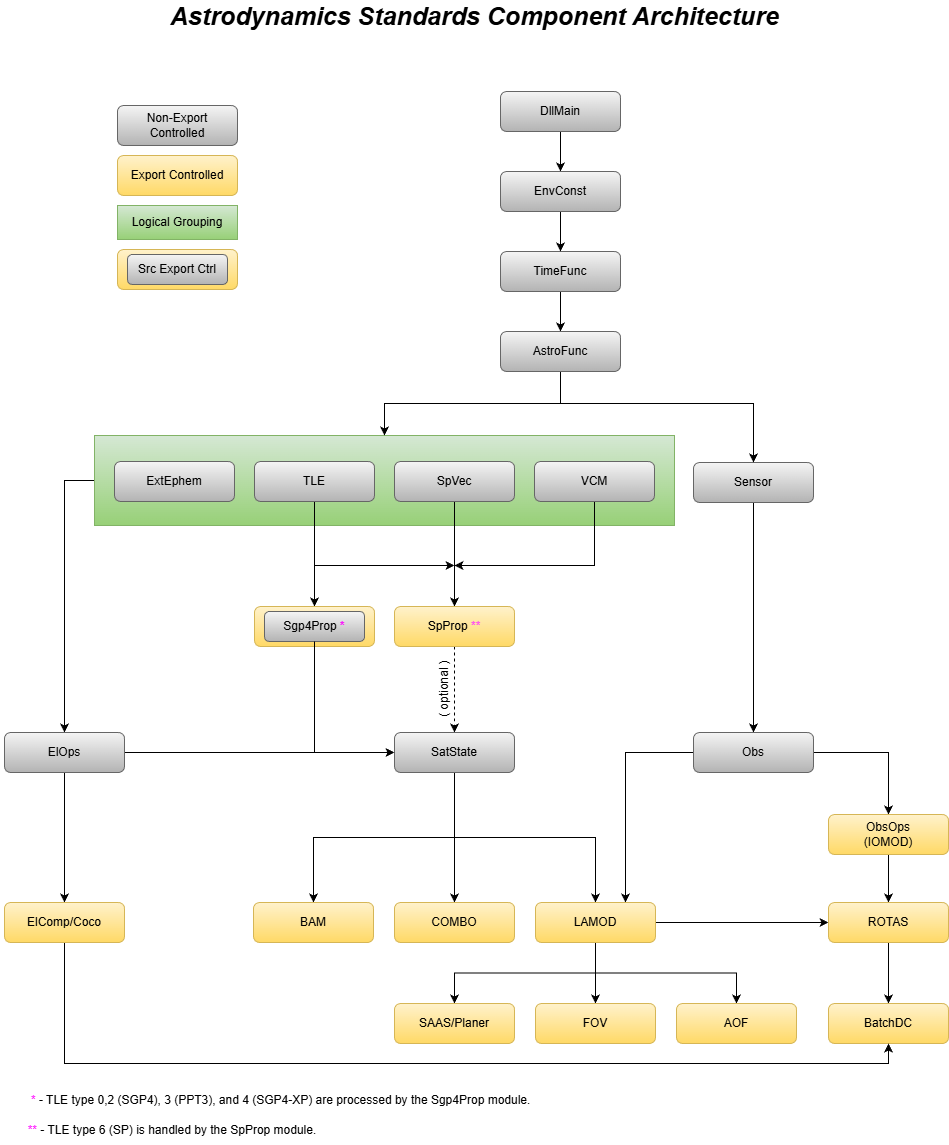

The diagram above was exported from draw.io. Its source (the exported page's mxGraphModel, read from the mxfile embedded in the PNG):
<mxGraphModel dx="1853" dy="1458" grid="1" gridSize="10" guides="1" tooltips="1" connect="1" arrows="1" fold="1" page="0" pageScale="1" pageWidth="850" pageHeight="1100" math="0" shadow="0">
  <root>
    <mxCell id="0" />
    <mxCell id="1" parent="0" />
    <mxCell id="9DJ9GwhG084J8wbU-She-1" edge="1" parent="1" source="9DJ9GwhG084J8wbU-She-2" style="edgeStyle=orthogonalEdgeStyle;rounded=0;orthogonalLoop=1;jettySize=auto;html=1;entryX=0.5;entryY=0;entryDx=0;entryDy=0;" target="9DJ9GwhG084J8wbU-She-37">
      <mxGeometry relative="1" as="geometry">
        <Array as="points">
          <mxPoint x="-50" y="235" />
        </Array>
      </mxGeometry>
    </mxCell>
    <mxCell id="9DJ9GwhG084J8wbU-She-2" parent="1" style="rounded=0;whiteSpace=wrap;html=1;fillColor=#d5e8d4;strokeColor=#82b366;gradientColor=#97d077;" value="" vertex="1">
      <mxGeometry height="90" width="580" x="-20" y="190" as="geometry" />
    </mxCell>
    <mxCell id="9DJ9GwhG084J8wbU-She-7" edge="1" parent="1" source="9DJ9GwhG084J8wbU-She-8" style="edgeStyle=orthogonalEdgeStyle;rounded=0;orthogonalLoop=1;jettySize=auto;html=1;entryX=0.5;entryY=0;entryDx=0;entryDy=0;" target="9DJ9GwhG084J8wbU-She-12">
      <mxGeometry relative="1" as="geometry" />
    </mxCell>
    <mxCell id="9DJ9GwhG084J8wbU-She-8" parent="1" style="rounded=1;whiteSpace=wrap;html=1;gradientColor=#b3b3b3;fillColor=#f5f5f5;strokeColor=#666666;" value="DllMain" vertex="1">
      <mxGeometry height="40" width="120" x="386" y="-154" as="geometry" />
    </mxCell>
    <mxCell id="9DJ9GwhG084J8wbU-She-9" edge="1" parent="1" source="9DJ9GwhG084J8wbU-She-10" style="edgeStyle=orthogonalEdgeStyle;rounded=0;orthogonalLoop=1;jettySize=auto;html=1;entryX=0.5;entryY=0;entryDx=0;entryDy=0;" target="9DJ9GwhG084J8wbU-She-25">
      <mxGeometry relative="1" as="geometry" />
    </mxCell>
    <mxCell id="9DJ9GwhG084J8wbU-She-10" parent="1" style="rounded=1;whiteSpace=wrap;html=1;gradientColor=#b3b3b3;fillColor=#f5f5f5;strokeColor=#666666;" value="TimeFunc" vertex="1">
      <mxGeometry height="40" width="120" x="386" y="6" as="geometry" />
    </mxCell>
    <mxCell id="9DJ9GwhG084J8wbU-She-11" edge="1" parent="1" source="9DJ9GwhG084J8wbU-She-12" style="edgeStyle=orthogonalEdgeStyle;rounded=0;orthogonalLoop=1;jettySize=auto;html=1;entryX=0.5;entryY=0;entryDx=0;entryDy=0;" target="9DJ9GwhG084J8wbU-She-10">
      <mxGeometry relative="1" as="geometry" />
    </mxCell>
    <mxCell id="9DJ9GwhG084J8wbU-She-12" parent="1" style="rounded=1;whiteSpace=wrap;html=1;gradientColor=#b3b3b3;fillColor=#f5f5f5;strokeColor=#666666;" value="EnvConst" vertex="1">
      <mxGeometry height="40" width="120" x="386" y="-74" as="geometry" />
    </mxCell>
    <mxCell id="9DJ9GwhG084J8wbU-She-13" parent="1" style="rounded=1;whiteSpace=wrap;html=1;gradientColor=#b3b3b3;fillColor=#f5f5f5;strokeColor=#666666;" value="ExtEphem" vertex="1">
      <mxGeometry height="40" width="120" y="216" as="geometry" />
    </mxCell>
    <mxCell id="9DJ9GwhG084J8wbU-She-14" edge="1" parent="1" source="9DJ9GwhG084J8wbU-She-16" style="edgeStyle=orthogonalEdgeStyle;rounded=0;orthogonalLoop=1;jettySize=auto;html=1;entryX=0.5;entryY=0;entryDx=0;entryDy=0;" target="2KmntbcnruYYAf3qMTOi-2">
      <mxGeometry relative="1" as="geometry">
        <mxPoint x="200" y="390" as="targetPoint" />
      </mxGeometry>
    </mxCell>
    <mxCell id="9DJ9GwhG084J8wbU-She-15" edge="1" parent="1" source="9DJ9GwhG084J8wbU-She-16" style="edgeStyle=orthogonalEdgeStyle;rounded=0;orthogonalLoop=1;jettySize=auto;html=1;">
      <mxGeometry relative="1" as="geometry">
        <Array as="points">
          <mxPoint x="200" y="320" />
        </Array>
        <mxPoint x="340" y="320" as="targetPoint" />
      </mxGeometry>
    </mxCell>
    <mxCell id="9DJ9GwhG084J8wbU-She-16" parent="1" style="rounded=1;whiteSpace=wrap;html=1;gradientColor=#b3b3b3;fillColor=#f5f5f5;strokeColor=#666666;" value="TLE" vertex="1">
      <mxGeometry height="40" width="120" x="140" y="216" as="geometry" />
    </mxCell>
    <mxCell id="9DJ9GwhG084J8wbU-She-17" edge="1" parent="1" source="9DJ9GwhG084J8wbU-She-18" style="edgeStyle=orthogonalEdgeStyle;rounded=0;orthogonalLoop=1;jettySize=auto;html=1;entryX=0.5;entryY=0;entryDx=0;entryDy=0;" target="9DJ9GwhG084J8wbU-She-27">
      <mxGeometry relative="1" as="geometry" />
    </mxCell>
    <mxCell id="9DJ9GwhG084J8wbU-She-18" parent="1" style="rounded=1;whiteSpace=wrap;html=1;gradientColor=#b3b3b3;fillColor=#f5f5f5;strokeColor=#666666;" value="SpVec" vertex="1">
      <mxGeometry height="40" width="120" x="280" y="216" as="geometry" />
    </mxCell>
    <mxCell id="9DJ9GwhG084J8wbU-She-19" edge="1" parent="1" source="9DJ9GwhG084J8wbU-She-20" style="edgeStyle=orthogonalEdgeStyle;rounded=0;orthogonalLoop=1;jettySize=auto;html=1;">
      <mxGeometry relative="1" as="geometry">
        <Array as="points">
          <mxPoint x="480" y="320" />
        </Array>
        <mxPoint x="340" y="320" as="targetPoint" />
      </mxGeometry>
    </mxCell>
    <mxCell id="9DJ9GwhG084J8wbU-She-20" parent="1" style="rounded=1;whiteSpace=wrap;html=1;gradientColor=#b3b3b3;fillColor=#f5f5f5;strokeColor=#666666;" value="VCM" vertex="1">
      <mxGeometry height="40" width="120" x="420" y="216" as="geometry" />
    </mxCell>
    <mxCell id="9DJ9GwhG084J8wbU-She-21" edge="1" parent="1" source="9DJ9GwhG084J8wbU-She-22" style="edgeStyle=orthogonalEdgeStyle;rounded=0;orthogonalLoop=1;jettySize=auto;html=1;entryX=0.5;entryY=0;entryDx=0;entryDy=0;" target="9DJ9GwhG084J8wbU-She-30">
      <mxGeometry relative="1" as="geometry" />
    </mxCell>
    <mxCell id="9DJ9GwhG084J8wbU-She-22" parent="1" style="rounded=1;whiteSpace=wrap;html=1;gradientColor=#b3b3b3;fillColor=#f5f5f5;strokeColor=#666666;" value="Sensor" vertex="1">
      <mxGeometry height="40" width="120" x="579" y="217" as="geometry" />
    </mxCell>
    <mxCell id="2nGoSFnZ_yLCTFMM-nHO-16" edge="1" parent="1" source="9DJ9GwhG084J8wbU-She-25" style="edgeStyle=orthogonalEdgeStyle;rounded=0;orthogonalLoop=1;jettySize=auto;html=1;exitX=0.5;exitY=1;exitDx=0;exitDy=0;entryX=0.5;entryY=0;entryDx=0;entryDy=0;" target="9DJ9GwhG084J8wbU-She-2">
      <mxGeometry relative="1" as="geometry" />
    </mxCell>
    <mxCell id="2nGoSFnZ_yLCTFMM-nHO-20" edge="1" parent="1" style="edgeStyle=orthogonalEdgeStyle;rounded=0;orthogonalLoop=1;jettySize=auto;html=1;exitX=0.5;exitY=1;exitDx=0;exitDy=0;entryX=0.5;entryY=0;entryDx=0;entryDy=0;" target="9DJ9GwhG084J8wbU-She-22">
      <mxGeometry relative="1" as="geometry">
        <mxPoint x="446" y="158" as="sourcePoint" />
        <mxPoint x="640" y="210" as="targetPoint" />
      </mxGeometry>
    </mxCell>
    <mxCell id="9DJ9GwhG084J8wbU-She-25" parent="1" style="rounded=1;whiteSpace=wrap;html=1;gradientColor=#b3b3b3;fillColor=#f5f5f5;strokeColor=#666666;" value="AstroFunc" vertex="1">
      <mxGeometry height="40" width="120" x="386" y="86" as="geometry" />
    </mxCell>
    <mxCell id="AKMhIt-krWi22fRoxcNY-11" edge="1" parent="1" source="9DJ9GwhG084J8wbU-She-27" style="edgeStyle=orthogonalEdgeStyle;rounded=0;orthogonalLoop=1;jettySize=auto;html=1;exitX=0.5;exitY=1;exitDx=0;exitDy=0;entryX=0.5;entryY=0;entryDx=0;entryDy=0;dashed=1;" target="9DJ9GwhG084J8wbU-She-32">
      <mxGeometry relative="1" as="geometry" />
    </mxCell>
    <mxCell id="9DJ9GwhG084J8wbU-She-27" parent="1" style="rounded=1;whiteSpace=wrap;html=1;fillColor=#fff2cc;strokeColor=#d6b656;gradientColor=#ffd966;" value="SpProp &lt;font style=&quot;color: rgb(255, 51, 255);&quot;&gt;**&lt;/font&gt;" vertex="1">
      <mxGeometry height="40" width="120" x="280" y="361" as="geometry" />
    </mxCell>
    <mxCell id="9DJ9GwhG084J8wbU-She-29" edge="1" parent="1" source="9DJ9GwhG084J8wbU-She-30" style="edgeStyle=orthogonalEdgeStyle;rounded=0;orthogonalLoop=1;jettySize=auto;html=1;entryX=0.5;entryY=0;entryDx=0;entryDy=0;" target="9DJ9GwhG084J8wbU-She-34">
      <mxGeometry relative="1" as="geometry" />
    </mxCell>
    <mxCell id="2nGoSFnZ_yLCTFMM-nHO-12" edge="1" parent="1" source="9DJ9GwhG084J8wbU-She-30" style="edgeStyle=orthogonalEdgeStyle;rounded=0;orthogonalLoop=1;jettySize=auto;html=1;exitX=0;exitY=0.5;exitDx=0;exitDy=0;entryX=0.75;entryY=0;entryDx=0;entryDy=0;" target="9DJ9GwhG084J8wbU-She-42">
      <mxGeometry relative="1" as="geometry">
        <Array as="points">
          <mxPoint x="511" y="507" />
        </Array>
      </mxGeometry>
    </mxCell>
    <mxCell id="9DJ9GwhG084J8wbU-She-30" parent="1" style="rounded=1;whiteSpace=wrap;html=1;gradientColor=#b3b3b3;fillColor=#f5f5f5;strokeColor=#666666;" value="Obs" vertex="1">
      <mxGeometry height="40" width="120" x="579" y="487" as="geometry" />
    </mxCell>
    <mxCell id="2nGoSFnZ_yLCTFMM-nHO-6" edge="1" parent="1" source="9DJ9GwhG084J8wbU-She-32" style="edgeStyle=orthogonalEdgeStyle;rounded=0;orthogonalLoop=1;jettySize=auto;html=1;exitX=0.5;exitY=1;exitDx=0;exitDy=0;entryX=0.5;entryY=0;entryDx=0;entryDy=0;" target="9DJ9GwhG084J8wbU-She-38">
      <mxGeometry relative="1" as="geometry" />
    </mxCell>
    <mxCell id="2nGoSFnZ_yLCTFMM-nHO-10" edge="1" parent="1" source="9DJ9GwhG084J8wbU-She-32" style="edgeStyle=orthogonalEdgeStyle;rounded=0;orthogonalLoop=1;jettySize=auto;html=1;exitX=0.5;exitY=1;exitDx=0;exitDy=0;entryX=0.5;entryY=0;entryDx=0;entryDy=0;" target="9DJ9GwhG084J8wbU-She-39">
      <mxGeometry relative="1" as="geometry" />
    </mxCell>
    <mxCell id="2nGoSFnZ_yLCTFMM-nHO-14" edge="1" parent="1" source="9DJ9GwhG084J8wbU-She-32" style="edgeStyle=orthogonalEdgeStyle;rounded=0;orthogonalLoop=1;jettySize=auto;html=1;exitX=0.5;exitY=1;exitDx=0;exitDy=0;entryX=0.5;entryY=0;entryDx=0;entryDy=0;" target="9DJ9GwhG084J8wbU-She-42">
      <mxGeometry relative="1" as="geometry" />
    </mxCell>
    <mxCell id="9DJ9GwhG084J8wbU-She-32" parent="1" style="rounded=1;whiteSpace=wrap;html=1;gradientColor=#b3b3b3;fillColor=#f5f5f5;strokeColor=#666666;" value="SatState" vertex="1">
      <mxGeometry height="40" width="120" x="280" y="487" as="geometry" />
    </mxCell>
    <mxCell id="9DJ9GwhG084J8wbU-She-33" edge="1" parent="1" source="9DJ9GwhG084J8wbU-She-34" style="edgeStyle=orthogonalEdgeStyle;rounded=0;orthogonalLoop=1;jettySize=auto;html=1;entryX=0.5;entryY=0;entryDx=0;entryDy=0;" target="9DJ9GwhG084J8wbU-She-47">
      <mxGeometry relative="1" as="geometry" />
    </mxCell>
    <mxCell id="9DJ9GwhG084J8wbU-She-34" parent="1" style="rounded=1;whiteSpace=wrap;html=1;fillColor=#fff2cc;strokeColor=#d6b656;gradientColor=#ffd966;" value="ObsOps&lt;br&gt;(IOMOD)" vertex="1">
      <mxGeometry height="40" width="120" x="714" y="569" as="geometry" />
    </mxCell>
    <mxCell id="9DJ9GwhG084J8wbU-She-35" edge="1" parent="1" source="9DJ9GwhG084J8wbU-She-37" style="edgeStyle=orthogonalEdgeStyle;rounded=0;orthogonalLoop=1;jettySize=auto;html=1;entryX=0.5;entryY=0;entryDx=0;entryDy=0;" target="9DJ9GwhG084J8wbU-She-49">
      <mxGeometry relative="1" as="geometry" />
    </mxCell>
    <mxCell id="9DJ9GwhG084J8wbU-She-36" edge="1" parent="1" source="9DJ9GwhG084J8wbU-She-37" style="edgeStyle=orthogonalEdgeStyle;rounded=0;orthogonalLoop=1;jettySize=auto;html=1;entryX=0;entryY=0.5;entryDx=0;entryDy=0;" target="9DJ9GwhG084J8wbU-She-32">
      <mxGeometry relative="1" as="geometry" />
    </mxCell>
    <mxCell id="9DJ9GwhG084J8wbU-She-37" parent="1" style="rounded=1;whiteSpace=wrap;html=1;gradientColor=#b3b3b3;fillColor=#f5f5f5;strokeColor=#666666;" value="ElOps" vertex="1">
      <mxGeometry height="40" width="120" x="-110" y="487" as="geometry" />
    </mxCell>
    <mxCell id="9DJ9GwhG084J8wbU-She-38" parent="1" style="rounded=1;whiteSpace=wrap;html=1;fillColor=#fff2cc;strokeColor=#d6b656;gradientColor=#ffd966;" value="BAM" vertex="1">
      <mxGeometry height="40" width="120" x="139" y="657" as="geometry" />
    </mxCell>
    <mxCell id="9DJ9GwhG084J8wbU-She-39" parent="1" style="rounded=1;whiteSpace=wrap;html=1;fillColor=#fff2cc;strokeColor=#d6b656;gradientColor=#ffd966;" value="COMBO" vertex="1">
      <mxGeometry height="40" width="120" x="280" y="657" as="geometry" />
    </mxCell>
    <mxCell id="9DJ9GwhG084J8wbU-She-40" edge="1" parent="1" source="9DJ9GwhG084J8wbU-She-42" style="edgeStyle=orthogonalEdgeStyle;rounded=0;orthogonalLoop=1;jettySize=auto;html=1;entryX=0.5;entryY=0;entryDx=0;entryDy=0;" target="9DJ9GwhG084J8wbU-She-44">
      <mxGeometry relative="1" as="geometry">
        <mxPoint x="541" y="737" as="targetPoint" />
      </mxGeometry>
    </mxCell>
    <mxCell id="9DJ9GwhG084J8wbU-She-41" edge="1" parent="1" source="9DJ9GwhG084J8wbU-She-42" style="edgeStyle=orthogonalEdgeStyle;rounded=0;orthogonalLoop=1;jettySize=auto;html=1;exitX=1;exitY=0.5;exitDx=0;exitDy=0;" target="9DJ9GwhG084J8wbU-She-47">
      <mxGeometry relative="1" as="geometry" />
    </mxCell>
    <mxCell id="2nGoSFnZ_yLCTFMM-nHO-2" edge="1" parent="1" source="9DJ9GwhG084J8wbU-She-42" style="edgeStyle=orthogonalEdgeStyle;rounded=0;orthogonalLoop=1;jettySize=auto;html=1;exitX=0.5;exitY=1;exitDx=0;exitDy=0;entryX=0.5;entryY=0;entryDx=0;entryDy=0;" target="9DJ9GwhG084J8wbU-She-43">
      <mxGeometry relative="1" as="geometry" />
    </mxCell>
    <mxCell id="2nGoSFnZ_yLCTFMM-nHO-4" edge="1" parent="1" source="9DJ9GwhG084J8wbU-She-42" style="edgeStyle=orthogonalEdgeStyle;rounded=0;orthogonalLoop=1;jettySize=auto;html=1;exitX=0.5;exitY=1;exitDx=0;exitDy=0;entryX=0.5;entryY=0;entryDx=0;entryDy=0;" target="9DJ9GwhG084J8wbU-She-45">
      <mxGeometry relative="1" as="geometry" />
    </mxCell>
    <mxCell id="9DJ9GwhG084J8wbU-She-42" parent="1" style="rounded=1;whiteSpace=wrap;html=1;fillColor=#fff2cc;strokeColor=#d6b656;gradientColor=#ffd966;" value="LAMOD" vertex="1">
      <mxGeometry height="40" width="120" x="421" y="657" as="geometry" />
    </mxCell>
    <mxCell id="9DJ9GwhG084J8wbU-She-43" parent="1" style="rounded=1;whiteSpace=wrap;html=1;fillColor=#fff2cc;strokeColor=#d6b656;gradientColor=#ffd966;" value="SAAS/Planer" vertex="1">
      <mxGeometry height="40" width="120" x="280" y="758" as="geometry" />
    </mxCell>
    <mxCell id="9DJ9GwhG084J8wbU-She-44" parent="1" style="rounded=1;whiteSpace=wrap;html=1;fillColor=#fff2cc;strokeColor=#d6b656;gradientColor=#ffd966;" value="FOV" vertex="1">
      <mxGeometry height="40" width="120" x="421" y="758" as="geometry" />
    </mxCell>
    <mxCell id="9DJ9GwhG084J8wbU-She-45" parent="1" style="rounded=1;whiteSpace=wrap;html=1;fillColor=#fff2cc;strokeColor=#d6b656;gradientColor=#ffd966;" value="AOF" vertex="1">
      <mxGeometry height="40" width="120" x="562" y="758" as="geometry" />
    </mxCell>
    <mxCell id="9DJ9GwhG084J8wbU-She-46" edge="1" parent="1" source="9DJ9GwhG084J8wbU-She-47" style="edgeStyle=orthogonalEdgeStyle;rounded=0;orthogonalLoop=1;jettySize=auto;html=1;entryX=0.5;entryY=0;entryDx=0;entryDy=0;" target="9DJ9GwhG084J8wbU-She-48">
      <mxGeometry relative="1" as="geometry" />
    </mxCell>
    <mxCell id="9DJ9GwhG084J8wbU-She-47" parent="1" style="rounded=1;whiteSpace=wrap;html=1;fillColor=#fff2cc;strokeColor=#d6b656;gradientColor=#ffd966;" value="ROTAS" vertex="1">
      <mxGeometry height="40" width="120" x="714" y="657" as="geometry" />
    </mxCell>
    <mxCell id="9DJ9GwhG084J8wbU-She-48" parent="1" style="rounded=1;whiteSpace=wrap;html=1;fillColor=#fff2cc;strokeColor=#d6b656;gradientColor=#ffd966;" value="BatchDC" vertex="1">
      <mxGeometry height="40" width="120" x="714" y="758" as="geometry" />
    </mxCell>
    <mxCell id="cAJ5yiHw0rsIlBETKoYd-2" edge="1" parent="1" source="9DJ9GwhG084J8wbU-She-49" style="edgeStyle=orthogonalEdgeStyle;rounded=0;orthogonalLoop=1;jettySize=auto;html=1;exitX=0.5;exitY=1;exitDx=0;exitDy=0;entryX=0.5;entryY=1;entryDx=0;entryDy=0;" target="9DJ9GwhG084J8wbU-She-48">
      <mxGeometry relative="1" as="geometry" />
    </mxCell>
    <mxCell id="9DJ9GwhG084J8wbU-She-49" parent="1" style="rounded=1;whiteSpace=wrap;html=1;fillColor=#fff2cc;strokeColor=#d6b656;gradientColor=#ffd966;" value="ElComp/Coco" vertex="1">
      <mxGeometry height="40" width="120" x="-110" y="657" as="geometry" />
    </mxCell>
    <mxCell id="9DJ9GwhG084J8wbU-She-50" parent="1" style="rounded=1;whiteSpace=wrap;html=1;gradientColor=#b3b3b3;fillColor=#f5f5f5;strokeColor=#666666;" value="Non-Export Controlled" vertex="1">
      <mxGeometry height="40" width="120" x="3" y="-140" as="geometry" />
    </mxCell>
    <mxCell id="9DJ9GwhG084J8wbU-She-51" parent="1" style="rounded=1;whiteSpace=wrap;html=1;fillColor=#fff2cc;strokeColor=#d6b656;gradientColor=#ffd966;" value="Export Controlled" vertex="1">
      <mxGeometry height="40" width="120" x="3" y="-90" as="geometry" />
    </mxCell>
    <mxCell id="9DJ9GwhG084J8wbU-She-52" parent="1" style="rounded=0;whiteSpace=wrap;html=1;fillColor=#d5e8d4;strokeColor=#82b366;gradientColor=#97d077;" value="Logical Grouping" vertex="1">
      <mxGeometry height="34" width="120" x="3" y="-40" as="geometry" />
    </mxCell>
    <mxCell id="9DJ9GwhG084J8wbU-She-56" parent="1" style="text;html=1;align=center;verticalAlign=middle;resizable=0;points=[];;autosize=1;" value="&lt;b&gt;&lt;i&gt;&lt;font style=&quot;font-size: 25px&quot;&gt;Astrodynamics Standards Component Architecture&lt;/font&gt;&lt;/i&gt;&lt;/b&gt;" vertex="1">
      <mxGeometry height="20" width="620" x="50" y="-240" as="geometry" />
    </mxCell>
    <mxCell id="2KmntbcnruYYAf3qMTOi-4" connectable="0" parent="1" style="group" value="" vertex="1">
      <mxGeometry height="40" width="120" x="140" y="361" as="geometry" />
    </mxCell>
    <mxCell id="2KmntbcnruYYAf3qMTOi-2" parent="2KmntbcnruYYAf3qMTOi-4" style="rounded=1;whiteSpace=wrap;html=1;fillColor=#fff2cc;strokeColor=#d6b656;gradientColor=#ffd966;" value="Export Controlled" vertex="1">
      <mxGeometry height="40" width="120" as="geometry" />
    </mxCell>
    <mxCell id="2KmntbcnruYYAf3qMTOi-1" parent="2KmntbcnruYYAf3qMTOi-4" style="rounded=1;whiteSpace=wrap;html=1;gradientColor=#b3b3b3;fillColor=#f5f5f5;strokeColor=#666666;" value="Sgp4Prop &lt;font style=&quot;color: rgb(255, 0, 255);&quot;&gt;&lt;b style=&quot;&quot;&gt;*&lt;/b&gt;&lt;/font&gt;" vertex="1">
      <mxGeometry height="30" width="100" x="10" y="5" as="geometry" />
    </mxCell>
    <mxCell id="2KmntbcnruYYAf3qMTOi-5" connectable="0" parent="1" style="group" value="" vertex="1">
      <mxGeometry height="40" width="120" x="3" y="4" as="geometry" />
    </mxCell>
    <mxCell id="2KmntbcnruYYAf3qMTOi-6" parent="2KmntbcnruYYAf3qMTOi-5" style="rounded=1;whiteSpace=wrap;html=1;fillColor=#fff2cc;strokeColor=#d6b656;gradientColor=#ffd966;" value="Export Controlled" vertex="1">
      <mxGeometry height="40" width="120" as="geometry" />
    </mxCell>
    <mxCell id="2KmntbcnruYYAf3qMTOi-7" parent="2KmntbcnruYYAf3qMTOi-5" style="rounded=1;whiteSpace=wrap;html=1;gradientColor=#b3b3b3;fillColor=#f5f5f5;strokeColor=#666666;" value="Src Export Ctrl" vertex="1">
      <mxGeometry height="30" width="100" x="10" y="5" as="geometry" />
    </mxCell>
    <mxCell id="AKMhIt-krWi22fRoxcNY-13" parent="1" style="text;html=1;align=center;verticalAlign=middle;resizable=0;points=[];;autosize=1;rotation=-90;" value="( optional )" vertex="1">
      <mxGeometry height="30" width="80" x="290" y="429" as="geometry" />
    </mxCell>
    <mxCell id="AKMhIt-krWi22fRoxcNY-19" edge="1" parent="1" source="2KmntbcnruYYAf3qMTOi-1" style="edgeStyle=orthogonalEdgeStyle;rounded=0;orthogonalLoop=1;jettySize=auto;html=1;exitX=0.5;exitY=1;exitDx=0;exitDy=0;entryX=0;entryY=0.5;entryDx=0;entryDy=0;" target="9DJ9GwhG084J8wbU-She-32">
      <mxGeometry relative="1" as="geometry" />
    </mxCell>
    <mxCell id="wdkpGBtBdtgzPSWjtvU8-1" parent="1" style="text;html=1;align=center;verticalAlign=middle;whiteSpace=wrap;rounded=0;" value="&amp;nbsp;&lt;font style=&quot;color: rgb(255, 0, 255);&quot;&gt;*&lt;/font&gt; - TLE type 0,2 (SGP4), 3 (PPT3), and 4 (SGP4-XP) are processed by the Sgp4Prop module." vertex="1">
      <mxGeometry height="30" width="550" x="-110" y="840" as="geometry" />
    </mxCell>
    <mxCell id="wdkpGBtBdtgzPSWjtvU8-2" parent="1" style="text;html=1;align=center;verticalAlign=middle;whiteSpace=wrap;rounded=0;" value="&lt;div&gt;&lt;font style=&quot;color: rgb(255, 0, 255);&quot;&gt;**&lt;/font&gt; - TLE type 6 (SP) is handled by the SpProp module.&lt;/div&gt;" vertex="1">
      <mxGeometry height="30" width="344" x="-114" y="870" as="geometry" />
    </mxCell>
  </root>
</mxGraphModel>